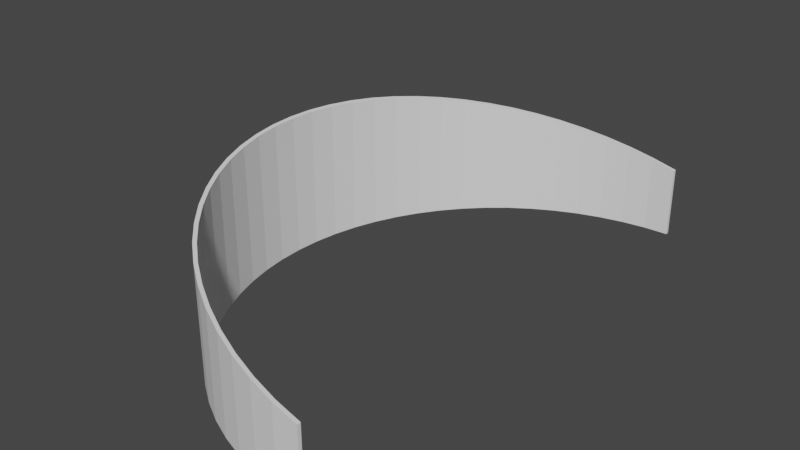 # Source: gyroscope.blend  (saved by Blender 2.91.10; exported with 4.5.12 LTS)
import bpy
from mathutils import Matrix  # noqa: F401  (used for matrix-valued properties, if any)

bpy.ops.wm.read_factory_settings(use_empty=True)
scene = bpy.context.scene
scene.name = 'Scene'

# ---- collections
col_collection = bpy.data.collections.new('Collection'); scene.collection.children.link(col_collection)

# ---- world
world_world = bpy.data.worlds.new('World'); scene.world = world_world
world_world.use_nodes = True; world_world.node_tree.nodes.clear()
_N = world_world.node_tree.nodes; _L = world_world.node_tree.links
n0 = _N.new('ShaderNodeOutputWorld'); n0.name = 'World Output'; n0.location = (300, 300)
n1 = _N.new('ShaderNodeBackground'); n1.name = 'Background'; n1.location = (10, 300)
n1.inputs[0].default_value = (0.05088, 0.05088, 0.05088, 1.0)
_L.new(n1.outputs[0], n0.inputs[0])
n0.is_active_output = True
world_world.color = (0.05088, 0.05088, 0.05088)
world_world.use_sun_shadow = False
world_world.sun_shadow_jitter_overblur = 0.0

# ---- meshes
me_gyroscope = bpy.data.meshes.new('Gyroscope')
me_gyroscope.from_pydata([(233.3, 19.3, 375.0), (233.3, -80.7, 375.0), (198.7, -80.7, 373.4), (198.7, 28.41, 373.4), (164.4, -80.7, 368.6), (164.4, 37.44, 368.6), (130.7, -80.7, 360.7), (130.7, 46.31, 360.7), (97.83, -80.7, 349.7), (97.83, 54.95, 349.7), (66.14, -80.7, 335.7), (66.14, 63.29, 335.7), (35.88, -80.7, 318.8), (35.88, 71.25, 318.8), (7.303, -80.7, 299.3), (7.303, 78.77, 299.3), (-19.34, -80.7, 277.1), (-19.34, 85.79, 277.1), (-43.84, -80.7, 252.6), (-43.84, 92.23, 252.6), (-65.97, -80.7, 226.0), (-65.97, 98.06, 226.0), (-85.54, -80.7, 197.4), (-85.54, 103.2, 197.4), (-102.4, -80.7, 167.2), (-102.4, 107.6, 167.2), (-116.4, -80.7, 135.5), (-116.4, 111.3, 135.5), (-127.4, -80.7, 102.6), (-127.4, 114.2, 102.6), (-135.3, -80.7, 68.91), (-135.3, 116.3, 68.91), (-140.1, -80.7, 34.6), (-140.1, 117.6, 34.6), (-141.7, -80.7, 0.0001221), (-141.7, 118.0, 0.0001221), (-140.1, -80.7, -34.6), (-140.1, 117.6, -34.6), (-135.3, -80.7, -68.91), (-135.3, 116.3, -68.91), (-127.4, -80.7, -102.6), (-127.4, 114.2, -102.6), (-116.4, -80.7, -135.5), (-116.4, 111.3, -135.5), (-102.4, -80.7, -167.2), (-102.4, 107.6, -167.2), (-85.54, -80.7, -197.4), (-85.54, 103.2, -197.4), (-65.97, -80.7, -226.0), (-65.97, 98.06, -226.0), (-43.84, -80.7, -252.6), (-43.84, 92.23, -252.6), (-19.34, -80.7, -277.1), (-19.34, 85.79, -277.1), (7.303, -80.7, -299.3), (7.303, 78.77, -299.3), (35.88, -80.7, -318.8), (35.88, 71.25, -318.8), (66.14, -80.7, -335.7), (66.14, 63.29, -335.7), (97.83, -80.7, -349.7), (97.83, 54.95, -349.7), (130.7, -80.7, -360.7), (130.7, 46.31, -360.7), (164.4, -80.7, -368.6), (164.4, 37.44, -368.6), (198.7, -80.7, -373.4), (198.7, 28.41, -373.4), (233.3, -80.7, -375.0), (233.3, 19.3, -375.0), (233.3, -80.7, -380.0), (233.3, 19.3, -380.0), (198.2, -80.7, -378.4), (198.2, 28.53, -378.4), (163.5, -80.7, -373.5), (163.5, 37.68, -373.5), (129.3, -80.7, -365.5), (129.3, 46.67, -365.5), (96.02, -80.7, -354.3), (96.02, 55.43, -354.3), (63.91, -80.7, -340.2), (63.91, 63.88, -340.2), (33.25, -80.7, -323.1), (33.25, 71.95, -323.1), (4.29, -80.7, -303.2), (4.29, 79.57, -303.2), (-22.71, -80.7, -280.8), (-22.71, 86.67, -280.8), (-47.53, -80.7, -256.0), (-47.53, 93.2, -256.0), (-69.96, -80.7, -229.0), (-69.96, 99.11, -229.0), (-89.79, -80.7, -200.0), (-89.79, 104.3, -200.0), (-106.9, -80.7, -169.4), (-106.9, 108.8, -169.4), (-121.0, -80.7, -137.3), (-121.0, 112.6, -137.3), (-132.2, -80.7, -104.0), (-132.2, 115.5, -104.0), (-140.2, -80.7, -69.82), (-140.2, 117.6, -69.82), (-145.1, -80.7, -35.06), (-145.1, 118.9, -35.06), (-146.7, -80.7, 0.0001221), (-146.7, 119.3, 0.0001221), (-145.1, -80.7, 35.06), (-145.1, 118.9, 35.06), (-140.2, -80.7, 69.82), (-140.2, 117.6, 69.82), (-132.2, -80.7, 104.0), (-132.2, 115.5, 104.0), (-121.0, -80.7, 137.3), (-121.0, 112.6, 137.3), (-106.9, -80.7, 169.4), (-106.9, 108.8, 169.4), (-89.79, -80.7, 200.0), (-89.79, 104.3, 200.0), (-69.96, -80.7, 229.0), (-69.96, 99.11, 229.0), (-47.53, -80.7, 256.0), (-47.53, 93.2, 256.0), (-22.71, -80.7, 280.8), (-22.71, 86.67, 280.8), (4.29, -80.7, 303.2), (4.29, 79.57, 303.2), (33.25, -80.7, 323.1), (33.25, 71.95, 323.1), (63.91, -80.7, 340.2), (63.91, 63.88, 340.2), (96.02, -80.7, 354.3), (96.02, 55.43, 354.3), (129.3, -80.7, 365.5), (129.3, 46.67, 365.5), (163.5, -80.7, 373.5), (163.5, 37.68, 373.5), (198.2, -80.7, 378.4), (198.2, 28.53, 378.4), (233.3, -80.7, 380.0), (233.3, 19.3, 380.0)], [], [(0, 1, 2), (0, 2, 3), (3, 2, 4), (3, 4, 5), (5, 4, 6), (5, 6, 7), (7, 6, 8), (7, 8, 9), (9, 8, 10), (9, 10, 11), (11, 10, 12), (11, 12, 13), (13, 12, 14), (13, 14, 15), (15, 14, 16), (15, 16, 17), (17, 16, 18), (17, 18, 19), (19, 18, 20), (19, 20, 21), (21, 20, 22), (21, 22, 23), (23, 22, 24), (23, 24, 25), (25, 24, 26), (25, 26, 27), (27, 26, 28), (27, 28, 29), (29, 28, 30), (29, 30, 31), (31, 30, 32), (31, 32, 33), (33, 32, 34), (33, 34, 35), (35, 34, 36), (35, 36, 37), (37, 36, 38), (37, 38, 39), (39, 38, 40), (39, 40, 41), (41, 40, 42), (41, 42, 43), (43, 42, 44), (43, 44, 45), (45, 44, 46), (45, 46, 47), (47, 46, 48), (47, 48, 49), (49, 48, 50), (49, 50, 51), (51, 50, 52), (51, 52, 53), (53, 52, 54), (53, 54, 55), (55, 54, 56), (55, 56, 57), (57, 56, 58), (57, 58, 59), (59, 58, 60), (59, 60, 61), (61, 60, 62), (61, 62, 63), (63, 62, 64), (63, 64, 65), (65, 64, 66), (65, 66, 67), (67, 66, 68), (67, 68, 69), (68, 70, 69), (69, 70, 71), (71, 70, 72), (71, 72, 73), (73, 72, 74), (73, 74, 75), (75, 74, 76), (75, 76, 77), (77, 76, 78), (77, 78, 79), (79, 78, 80), (79, 80, 81), (81, 80, 82), (81, 82, 83), (83, 82, 84), (83, 84, 85), (85, 84, 86), (85, 86, 87), (87, 86, 88), (87, 88, 89), (89, 88, 90), (89, 90, 91), (91, 90, 92), (91, 92, 93), (93, 92, 94), (93, 94, 95), (95, 94, 96), (95, 96, 97), (97, 96, 98), (97, 98, 99), (99, 98, 100), (99, 100, 101), (101, 100, 102), (101, 102, 103), (103, 102, 104), (103, 104, 105), (105, 104, 106), (105, 106, 107), (107, 106, 108), (107, 108, 109), (109, 108, 110), (109, 110, 111), (111, 110, 112), (111, 112, 113), (113, 112, 114), (113, 114, 115), (115, 114, 116), (115, 116, 117), (117, 116, 118), (117, 118, 119), (119, 118, 120), (119, 120, 121), (121, 120, 122), (121, 122, 123), (123, 122, 124), (123, 124, 125), (125, 124, 126), (125, 126, 127), (127, 126, 128), (127, 128, 129), (129, 128, 130), (129, 130, 131), (131, 130, 132), (131, 132, 133), (133, 132, 134), (133, 134, 135), (135, 134, 136), (135, 136, 137), (137, 136, 138), (137, 138, 139), (138, 1, 139), (139, 1, 0), (1, 138, 2), (2, 138, 136), (2, 136, 4), (4, 136, 134), (4, 134, 6), (6, 134, 132), (6, 132, 8), (8, 132, 130), (8, 130, 10), (10, 130, 128), (10, 128, 12), (12, 128, 126), (12, 126, 14), (14, 126, 124), (14, 124, 16), (16, 124, 122), (16, 122, 18), (18, 122, 120), (18, 120, 20), (20, 120, 118), (20, 118, 22), (22, 118, 116), (22, 116, 24), (24, 116, 114), (24, 114, 26), (26, 114, 112), (26, 112, 28), (28, 112, 110), (28, 110, 30), (30, 110, 108), (30, 108, 32), (32, 108, 106), (32, 106, 34), (34, 106, 104), (34, 104, 36), (36, 104, 102), (36, 102, 38), (38, 102, 100), (38, 100, 40), (40, 100, 98), (40, 98, 42), (42, 98, 96), (42, 96, 44), (44, 96, 94), (44, 94, 46), (46, 94, 92), (46, 92, 48), (48, 92, 90), (48, 90, 50), (50, 90, 88), (50, 88, 52), (52, 88, 86), (52, 86, 54), (54, 86, 84), (54, 84, 56), (56, 84, 82), (56, 82, 58), (58, 82, 80), (58, 80, 60), (60, 80, 78), (60, 78, 62), (62, 78, 76), (62, 76, 64), (64, 76, 74), (64, 74, 66), (66, 74, 72), (66, 72, 68), (68, 72, 70), (69, 71, 67), (67, 71, 73), (67, 73, 65), (65, 73, 75), (65, 75, 63), (63, 75, 77), (63, 77, 61), (61, 77, 79), (61, 79, 59), (59, 79, 81), (59, 81, 57), (57, 81, 83), (57, 83, 55), (55, 83, 85), (55, 85, 53), (53, 85, 87), (53, 87, 51), (51, 87, 89), (51, 89, 49), (49, 89, 91), (49, 91, 47), (47, 91, 93), (47, 93, 45), (45, 93, 95), (45, 95, 43), (43, 95, 97), (43, 97, 41), (41, 97, 99), (41, 99, 39), (39, 99, 101), (39, 101, 37), (37, 101, 103), (37, 103, 35), (35, 103, 105), (35, 105, 33), (33, 105, 107), (33, 107, 31), (31, 107, 109), (31, 109, 29), (29, 109, 111), (29, 111, 27), (27, 111, 113), (27, 113, 25), (25, 113, 115), (25, 115, 23), (23, 115, 117), (23, 117, 21), (21, 117, 119), (21, 119, 19), (19, 119, 121), (19, 121, 17), (17, 121, 123), (17, 123, 15), (15, 123, 125), (15, 125, 13), (13, 125, 127), (13, 127, 11), (11, 127, 129), (11, 129, 9), (9, 129, 131), (9, 131, 7), (7, 131, 133), (7, 133, 5), (5, 133, 135), (5, 135, 3), (3, 135, 137), (3, 137, 0), (0, 137, 139)])
me_gyroscope.use_remesh_fix_poles = True
me_gyroscope.use_remesh_preserve_attributes = False
me_gyroscope.use_mirror_vertex_groups = False
me_gyroscope.update()

# ---- objects
ob_gyroscope = bpy.data.objects.new('Gyroscope', me_gyroscope)

# ---- transforms, parenting, visibility, modifiers, constraints
ob_gyroscope.location = (0.0, 0.0, 0.0)
ob_gyroscope.rotation_euler = (1.571, 0.0, 0.0)
ob_gyroscope.lineart.crease_threshold = 0.0

# ---- collection membership
col_collection.objects.link(ob_gyroscope)

# ---- scene / render settings (as saved in the file)
scene.frame_start = 1; scene.frame_end = 250; scene.frame_set(1)
scene.render.engine = 'BLENDER_EEVEE_NEXT'
scene.cycles.use_denoising = False
scene.cycles.samples = 128
scene.cycles.sampling_pattern = 'TABULATED_SOBOL'
scene.cycles.use_adaptive_sampling = False
scene.cycles.use_light_tree = False
scene.view_settings.view_transform = 'Filmic'
bpy.context.view_layer.update()

# ---- added for rendering (the .blend has no active camera and no usable light): camera, sun
cam_auto = bpy.data.cameras.new('AutoCamera')
cam_auto.lens = 50.0
cam_auto.sensor_width = 36.0
cam_auto.clip_end = 14174.2
ob_auto_camera = bpy.data.objects.new('AutoCamera', cam_auto)
scene.collection.objects.link(ob_auto_camera)
ob_auto_camera.location = (850.944, -969.183, 665.426)
ob_auto_camera.rotation_euler = (1.09748, -7.21219e-08, 0.694738)
scene.camera = ob_auto_camera
light_auto_sun = bpy.data.lights.new('AutoSun', 'SUN')
light_auto_sun.energy = 3.0
light_auto_sun.angle = 0.0523599
ob_auto_sun = bpy.data.objects.new('AutoSun', light_auto_sun)
scene.collection.objects.link(ob_auto_sun)
ob_auto_sun.rotation_euler = (0.872665, 0.174533, 0.523599)
bpy.context.view_layer.update()
